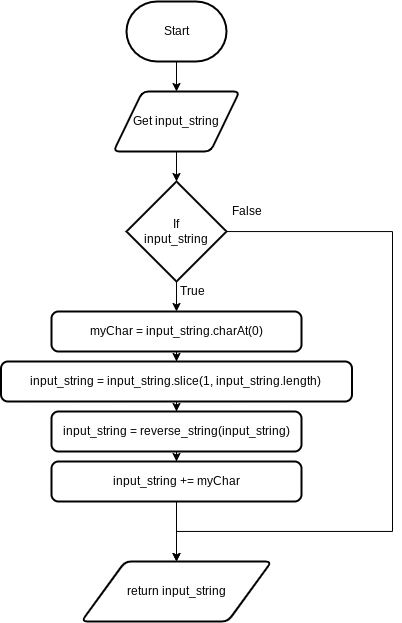

The diagram above was exported from draw.io. Its source (the exported page's mxGraphModel, read from the mxfile embedded in the PNG):
<mxGraphModel dx="1278" dy="789" grid="1" gridSize="10" guides="1" tooltips="1" connect="1" arrows="1" fold="1" page="1" pageScale="1" pageWidth="827" pageHeight="1169" math="0" shadow="0">
  <root>
    <mxCell id="0" />
    <mxCell id="1" parent="0" />
    <mxCell id="5" value="" style="edgeStyle=none;html=1;" edge="1" parent="1" source="2" target="3">
      <mxGeometry relative="1" as="geometry" />
    </mxCell>
    <mxCell id="2" value="Start" style="strokeWidth=2;html=1;shape=mxgraph.flowchart.terminator;whiteSpace=wrap;" vertex="1" parent="1">
      <mxGeometry x="364" y="40" width="100" height="60" as="geometry" />
    </mxCell>
    <mxCell id="6" value="" style="edgeStyle=none;html=1;" edge="1" parent="1" source="3" target="4">
      <mxGeometry relative="1" as="geometry" />
    </mxCell>
    <mxCell id="3" value="Get input_string" style="shape=parallelogram;html=1;strokeWidth=2;perimeter=parallelogramPerimeter;whiteSpace=wrap;rounded=1;arcSize=12;size=0.23;" vertex="1" parent="1">
      <mxGeometry x="351" y="130" width="126" height="60" as="geometry" />
    </mxCell>
    <mxCell id="13" style="edgeStyle=orthogonalEdgeStyle;html=1;entryX=0.5;entryY=0;entryDx=0;entryDy=0;rounded=0;" edge="1" parent="1" source="4" target="7">
      <mxGeometry relative="1" as="geometry" />
    </mxCell>
    <mxCell id="18" style="edgeStyle=orthogonalEdgeStyle;rounded=0;html=1;entryX=0.5;entryY=0;entryDx=0;entryDy=0;" edge="1" parent="1" source="4" target="11">
      <mxGeometry relative="1" as="geometry">
        <Array as="points">
          <mxPoint x="630" y="270" />
          <mxPoint x="630" y="570" />
          <mxPoint x="414" y="570" />
        </Array>
      </mxGeometry>
    </mxCell>
    <mxCell id="4" value="If&lt;br&gt;input_string" style="strokeWidth=2;html=1;shape=mxgraph.flowchart.decision;whiteSpace=wrap;" vertex="1" parent="1">
      <mxGeometry x="364" y="220" width="100" height="100" as="geometry" />
    </mxCell>
    <mxCell id="14" style="edgeStyle=orthogonalEdgeStyle;rounded=0;html=1;entryX=0.5;entryY=0;entryDx=0;entryDy=0;" edge="1" parent="1" source="7" target="8">
      <mxGeometry relative="1" as="geometry" />
    </mxCell>
    <mxCell id="7" value="myChar = input_string.charAt(0)" style="rounded=1;whiteSpace=wrap;html=1;absoluteArcSize=1;arcSize=14;strokeWidth=2;" vertex="1" parent="1">
      <mxGeometry x="289" y="350" width="250" height="40" as="geometry" />
    </mxCell>
    <mxCell id="15" style="edgeStyle=orthogonalEdgeStyle;rounded=0;html=1;entryX=0.5;entryY=0;entryDx=0;entryDy=0;" edge="1" parent="1" source="8" target="9">
      <mxGeometry relative="1" as="geometry" />
    </mxCell>
    <mxCell id="8" value="input_string = input_string.slice(1, input_string.length)" style="rounded=1;whiteSpace=wrap;html=1;absoluteArcSize=1;arcSize=14;strokeWidth=2;" vertex="1" parent="1">
      <mxGeometry x="238.5" y="400" width="351" height="40" as="geometry" />
    </mxCell>
    <mxCell id="16" style="edgeStyle=orthogonalEdgeStyle;rounded=0;html=1;entryX=0.5;entryY=0;entryDx=0;entryDy=0;" edge="1" parent="1" source="9" target="10">
      <mxGeometry relative="1" as="geometry" />
    </mxCell>
    <mxCell id="9" value="input_string = reverse_string(input_string)" style="rounded=1;whiteSpace=wrap;html=1;absoluteArcSize=1;arcSize=14;strokeWidth=2;" vertex="1" parent="1">
      <mxGeometry x="289" y="450" width="250" height="40" as="geometry" />
    </mxCell>
    <mxCell id="17" style="edgeStyle=orthogonalEdgeStyle;rounded=0;html=1;entryX=0.5;entryY=0;entryDx=0;entryDy=0;" edge="1" parent="1" source="10" target="11">
      <mxGeometry relative="1" as="geometry" />
    </mxCell>
    <mxCell id="10" value="input_string += myChar" style="rounded=1;whiteSpace=wrap;html=1;absoluteArcSize=1;arcSize=14;strokeWidth=2;" vertex="1" parent="1">
      <mxGeometry x="289" y="500" width="250" height="40" as="geometry" />
    </mxCell>
    <mxCell id="11" value="return input_string" style="shape=parallelogram;html=1;strokeWidth=2;perimeter=parallelogramPerimeter;whiteSpace=wrap;rounded=1;arcSize=12;size=0.23;" vertex="1" parent="1">
      <mxGeometry x="319" y="600" width="190" height="60" as="geometry" />
    </mxCell>
    <mxCell id="19" value="True" style="text;html=1;align=center;verticalAlign=middle;resizable=0;points=[];autosize=1;strokeColor=none;fillColor=none;" vertex="1" parent="1">
      <mxGeometry x="405" y="315" width="50" height="30" as="geometry" />
    </mxCell>
    <mxCell id="20" value="False" style="text;html=1;align=center;verticalAlign=middle;resizable=0;points=[];autosize=1;strokeColor=none;fillColor=none;" vertex="1" parent="1">
      <mxGeometry x="459" y="235" width="50" height="30" as="geometry" />
    </mxCell>
  </root>
</mxGraphModel>